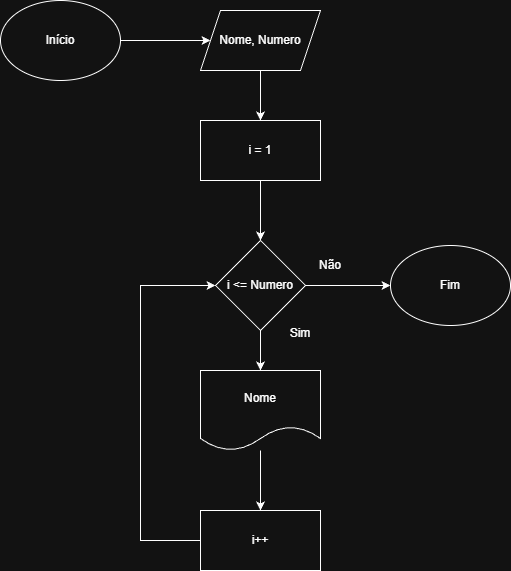

The diagram above was exported from draw.io. Its source (the exported page's mxGraphModel, read from the mxfile embedded in the PNG):
<mxGraphModel dx="610" dy="832" grid="1" gridSize="10" guides="1" tooltips="1" connect="1" arrows="1" fold="1" page="1" pageScale="1" pageWidth="827" pageHeight="1169" math="0" shadow="0">
  <root>
    <mxCell id="0" />
    <mxCell id="1" parent="0" />
    <mxCell id="cKYBDLKVGscHvcbvMGFv-3" edge="1" parent="1" source="cKYBDLKVGscHvcbvMGFv-1" style="edgeStyle=orthogonalEdgeStyle;rounded=0;orthogonalLoop=1;jettySize=auto;html=1;exitX=1;exitY=0.5;exitDx=0;exitDy=0;entryX=0;entryY=0.5;entryDx=0;entryDy=0;" target="cKYBDLKVGscHvcbvMGFv-2">
      <mxGeometry relative="1" as="geometry" />
    </mxCell>
    <mxCell id="cKYBDLKVGscHvcbvMGFv-1" parent="1" style="ellipse;whiteSpace=wrap;html=1;" value="Início" vertex="1">
      <mxGeometry height="80" width="120" x="40" y="150" as="geometry" />
    </mxCell>
    <mxCell id="cKYBDLKVGscHvcbvMGFv-5" edge="1" parent="1" source="cKYBDLKVGscHvcbvMGFv-2" style="edgeStyle=orthogonalEdgeStyle;rounded=0;orthogonalLoop=1;jettySize=auto;html=1;exitX=0.5;exitY=1;exitDx=0;exitDy=0;entryX=0.5;entryY=0;entryDx=0;entryDy=0;" target="cKYBDLKVGscHvcbvMGFv-4">
      <mxGeometry relative="1" as="geometry" />
    </mxCell>
    <mxCell id="cKYBDLKVGscHvcbvMGFv-2" parent="1" style="shape=parallelogram;perimeter=parallelogramPerimeter;whiteSpace=wrap;html=1;fixedSize=1;" value="Nome, Numero" vertex="1">
      <mxGeometry height="60" width="120" x="240" y="160" as="geometry" />
    </mxCell>
    <mxCell id="cKYBDLKVGscHvcbvMGFv-7" edge="1" parent="1" source="cKYBDLKVGscHvcbvMGFv-4" style="edgeStyle=orthogonalEdgeStyle;rounded=0;orthogonalLoop=1;jettySize=auto;html=1;exitX=0.5;exitY=1;exitDx=0;exitDy=0;entryX=0.5;entryY=0;entryDx=0;entryDy=0;" target="cKYBDLKVGscHvcbvMGFv-6">
      <mxGeometry relative="1" as="geometry" />
    </mxCell>
    <mxCell id="cKYBDLKVGscHvcbvMGFv-4" parent="1" style="rounded=0;whiteSpace=wrap;html=1;" value="i = 1" vertex="1">
      <mxGeometry height="60" width="120" x="240" y="270" as="geometry" />
    </mxCell>
    <mxCell id="cKYBDLKVGscHvcbvMGFv-9" edge="1" parent="1" source="cKYBDLKVGscHvcbvMGFv-6" style="edgeStyle=orthogonalEdgeStyle;rounded=0;orthogonalLoop=1;jettySize=auto;html=1;exitX=0.5;exitY=1;exitDx=0;exitDy=0;entryX=0.5;entryY=0;entryDx=0;entryDy=0;" target="cKYBDLKVGscHvcbvMGFv-8">
      <mxGeometry relative="1" as="geometry" />
    </mxCell>
    <mxCell id="cKYBDLKVGscHvcbvMGFv-14" edge="1" parent="1" source="cKYBDLKVGscHvcbvMGFv-6" style="edgeStyle=orthogonalEdgeStyle;rounded=0;orthogonalLoop=1;jettySize=auto;html=1;exitX=1;exitY=0.5;exitDx=0;exitDy=0;entryX=0;entryY=0.5;entryDx=0;entryDy=0;" target="cKYBDLKVGscHvcbvMGFv-13">
      <mxGeometry relative="1" as="geometry" />
    </mxCell>
    <mxCell id="cKYBDLKVGscHvcbvMGFv-6" parent="1" style="rhombus;whiteSpace=wrap;html=1;" value="i &amp;lt;= Numero" vertex="1">
      <mxGeometry height="90" width="90" x="255" y="390" as="geometry" />
    </mxCell>
    <mxCell id="cKYBDLKVGscHvcbvMGFv-8" parent="1" style="shape=document;whiteSpace=wrap;html=1;boundedLbl=1;" value="Nome" vertex="1">
      <mxGeometry height="80" width="120" x="240" y="520" as="geometry" />
    </mxCell>
    <mxCell id="cKYBDLKVGscHvcbvMGFv-12" edge="1" parent="1" source="cKYBDLKVGscHvcbvMGFv-10" style="edgeStyle=orthogonalEdgeStyle;rounded=0;orthogonalLoop=1;jettySize=auto;html=1;exitX=0;exitY=0.5;exitDx=0;exitDy=0;entryX=0;entryY=0.5;entryDx=0;entryDy=0;" target="cKYBDLKVGscHvcbvMGFv-6">
      <mxGeometry relative="1" as="geometry">
        <Array as="points">
          <mxPoint x="180" y="690" />
          <mxPoint x="180" y="435" />
        </Array>
      </mxGeometry>
    </mxCell>
    <mxCell id="cKYBDLKVGscHvcbvMGFv-10" parent="1" style="rounded=0;whiteSpace=wrap;html=1;" value="i++" vertex="1">
      <mxGeometry height="60" width="120" x="240" y="660" as="geometry" />
    </mxCell>
    <mxCell id="cKYBDLKVGscHvcbvMGFv-11" edge="1" parent="1" source="cKYBDLKVGscHvcbvMGFv-8" style="endArrow=classic;html=1;rounded=0;entryX=0.5;entryY=0;entryDx=0;entryDy=0;" target="cKYBDLKVGscHvcbvMGFv-10" value="">
      <mxGeometry height="50" relative="1" width="50" as="geometry">
        <mxPoint x="150" y="630" as="sourcePoint" />
        <mxPoint x="200" y="580" as="targetPoint" />
      </mxGeometry>
    </mxCell>
    <mxCell id="cKYBDLKVGscHvcbvMGFv-13" parent="1" style="ellipse;whiteSpace=wrap;html=1;" value="Fim" vertex="1">
      <mxGeometry height="80" width="120" x="430" y="395" as="geometry" />
    </mxCell>
    <mxCell id="cKYBDLKVGscHvcbvMGFv-15" parent="1" style="text;html=1;whiteSpace=wrap;strokeColor=none;fillColor=none;align=center;verticalAlign=middle;rounded=0;" value="Não" vertex="1">
      <mxGeometry height="30" width="60" x="340" y="400" as="geometry" />
    </mxCell>
    <mxCell id="cKYBDLKVGscHvcbvMGFv-16" parent="1" style="text;html=1;whiteSpace=wrap;strokeColor=none;fillColor=none;align=center;verticalAlign=middle;rounded=0;" value="Sim&lt;div&gt;&lt;br&gt;&lt;/div&gt;" vertex="1">
      <mxGeometry height="30" width="60" x="310" y="475" as="geometry" />
    </mxCell>
  </root>
</mxGraphModel>